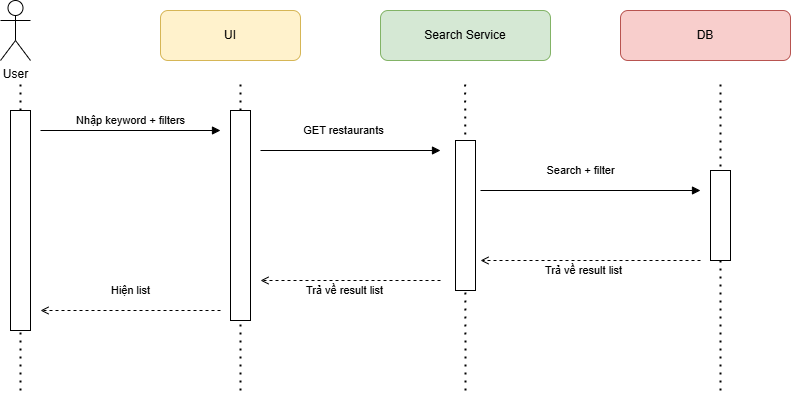

The diagram above was exported from draw.io. Its source (the exported page's mxGraphModel, read from the mxfile embedded in the PNG):
<mxGraphModel dx="1188" dy="701" grid="1" gridSize="10" guides="1" tooltips="1" connect="1" arrows="1" fold="1" page="1" pageScale="1" pageWidth="827" pageHeight="1169" math="0" shadow="0">
  <root>
    <mxCell id="0" />
    <mxCell id="1" parent="0" />
    <mxCell id="xZi3f1mRS-CajcNMl7pC-2" value="UI" style="rounded=1;whiteSpace=wrap;html=1;fillColor=#fff2cc;strokeColor=#d6b656;" vertex="1" parent="1">
      <mxGeometry x="280" y="60" width="140" height="50" as="geometry" />
    </mxCell>
    <mxCell id="xZi3f1mRS-CajcNMl7pC-3" value="Search Service" style="rounded=1;whiteSpace=wrap;html=1;fillColor=#d5e8d4;strokeColor=#82b366;" vertex="1" parent="1">
      <mxGeometry x="500" y="60" width="170" height="50" as="geometry" />
    </mxCell>
    <mxCell id="xZi3f1mRS-CajcNMl7pC-4" value="DB" style="rounded=1;whiteSpace=wrap;html=1;fillColor=#f8cecc;strokeColor=#b85450;" vertex="1" parent="1">
      <mxGeometry x="740" y="60" width="170" height="50" as="geometry" />
    </mxCell>
    <mxCell id="xZi3f1mRS-CajcNMl7pC-5" value="Nhập keyword + filters" style="endArrow=block;html=1;" edge="1" parent="1">
      <mxGeometry y="10" relative="1" as="geometry">
        <mxPoint x="160" y="180" as="sourcePoint" />
        <mxPoint x="340" y="180" as="targetPoint" />
        <mxPoint as="offset" />
      </mxGeometry>
    </mxCell>
    <mxCell id="xZi3f1mRS-CajcNMl7pC-6" value="GET restaurants" style="endArrow=block;html=1;" edge="1" parent="1">
      <mxGeometry x="-0.08" y="20" relative="1" as="geometry">
        <mxPoint x="380" y="200" as="sourcePoint" />
        <mxPoint x="560" y="200" as="targetPoint" />
        <Array as="points" />
        <mxPoint as="offset" />
      </mxGeometry>
    </mxCell>
    <mxCell id="xZi3f1mRS-CajcNMl7pC-7" value="Search + filter" style="endArrow=block;html=1;" edge="1" parent="1">
      <mxGeometry x="-0.0909" y="20" relative="1" as="geometry">
        <mxPoint x="600" y="240" as="sourcePoint" />
        <mxPoint x="820" y="240" as="targetPoint" />
        <Array as="points" />
        <mxPoint as="offset" />
      </mxGeometry>
    </mxCell>
    <mxCell id="xZi3f1mRS-CajcNMl7pC-8" value="Trả về result list" style="endArrow=open;dashed=1;html=1;" edge="1" parent="1">
      <mxGeometry x="0.0655" y="10" relative="1" as="geometry">
        <mxPoint x="820" y="310" as="sourcePoint" />
        <mxPoint x="600" y="310" as="targetPoint" />
        <Array as="points" />
        <mxPoint as="offset" />
      </mxGeometry>
    </mxCell>
    <mxCell id="xZi3f1mRS-CajcNMl7pC-9" value="Hiện list" style="endArrow=open;dashed=1;html=1;" edge="1" parent="1">
      <mxGeometry y="-20" relative="1" as="geometry">
        <mxPoint x="340" y="360" as="sourcePoint" />
        <mxPoint x="160" y="360" as="targetPoint" />
        <mxPoint as="offset" />
      </mxGeometry>
    </mxCell>
    <mxCell id="xZi3f1mRS-CajcNMl7pC-10" value="User" style="shape=umlActor;verticalLabelPosition=bottom;verticalAlign=top;html=1;outlineConnect=0;" vertex="1" parent="1">
      <mxGeometry x="120" y="50" width="30" height="60" as="geometry" />
    </mxCell>
    <mxCell id="xZi3f1mRS-CajcNMl7pC-11" value="" style="endArrow=none;dashed=1;html=1;dashPattern=1 3;strokeWidth=2;rounded=0;" edge="1" parent="1" source="xZi3f1mRS-CajcNMl7pC-13">
      <mxGeometry width="50" height="50" relative="1" as="geometry">
        <mxPoint x="140" y="650.6896551724138" as="sourcePoint" />
        <mxPoint x="140" y="130" as="targetPoint" />
      </mxGeometry>
    </mxCell>
    <mxCell id="xZi3f1mRS-CajcNMl7pC-12" value="" style="endArrow=none;dashed=1;html=1;dashPattern=1 3;strokeWidth=2;rounded=0;" edge="1" parent="1">
      <mxGeometry width="50" height="50" relative="1" as="geometry">
        <mxPoint x="360" y="440" as="sourcePoint" />
        <mxPoint x="360" y="130" as="targetPoint" />
      </mxGeometry>
    </mxCell>
    <mxCell id="xZi3f1mRS-CajcNMl7pC-14" value="" style="endArrow=none;dashed=1;html=1;dashPattern=1 3;strokeWidth=2;rounded=0;" edge="1" parent="1" target="xZi3f1mRS-CajcNMl7pC-13">
      <mxGeometry width="50" height="50" relative="1" as="geometry">
        <mxPoint x="140" y="440" as="sourcePoint" />
        <mxPoint x="140" y="130" as="targetPoint" />
      </mxGeometry>
    </mxCell>
    <mxCell id="xZi3f1mRS-CajcNMl7pC-13" value="" style="rounded=0;whiteSpace=wrap;html=1;" vertex="1" parent="1">
      <mxGeometry x="130" y="160" width="20" height="220" as="geometry" />
    </mxCell>
    <mxCell id="xZi3f1mRS-CajcNMl7pC-16" value="" style="endArrow=none;dashed=1;html=1;dashPattern=1 3;strokeWidth=2;rounded=0;" edge="1" parent="1">
      <mxGeometry width="50" height="50" relative="1" as="geometry">
        <mxPoint x="585" y="440" as="sourcePoint" />
        <mxPoint x="584.66" y="130" as="targetPoint" />
      </mxGeometry>
    </mxCell>
    <mxCell id="xZi3f1mRS-CajcNMl7pC-15" value="" style="rounded=0;whiteSpace=wrap;html=1;" vertex="1" parent="1">
      <mxGeometry x="350" y="160" width="20" height="210" as="geometry" />
    </mxCell>
    <mxCell id="xZi3f1mRS-CajcNMl7pC-18" value="" style="rounded=0;whiteSpace=wrap;html=1;" vertex="1" parent="1">
      <mxGeometry x="575" y="190" width="20" height="150" as="geometry" />
    </mxCell>
    <mxCell id="xZi3f1mRS-CajcNMl7pC-22" value="" style="endArrow=none;dashed=1;html=1;dashPattern=1 3;strokeWidth=2;rounded=0;" edge="1" parent="1">
      <mxGeometry width="50" height="50" relative="1" as="geometry">
        <mxPoint x="840" y="440" as="sourcePoint" />
        <mxPoint x="840" y="130" as="targetPoint" />
      </mxGeometry>
    </mxCell>
    <mxCell id="xZi3f1mRS-CajcNMl7pC-20" value="" style="rounded=0;whiteSpace=wrap;html=1;" vertex="1" parent="1">
      <mxGeometry x="830" y="220" width="20" height="90" as="geometry" />
    </mxCell>
    <mxCell id="xZi3f1mRS-CajcNMl7pC-23" value="Trả về result list" style="endArrow=open;dashed=1;html=1;" edge="1" parent="1">
      <mxGeometry x="0.0655" y="10" relative="1" as="geometry">
        <mxPoint x="560" y="330" as="sourcePoint" />
        <mxPoint x="380" y="330" as="targetPoint" />
        <Array as="points" />
        <mxPoint as="offset" />
      </mxGeometry>
    </mxCell>
  </root>
</mxGraphModel>